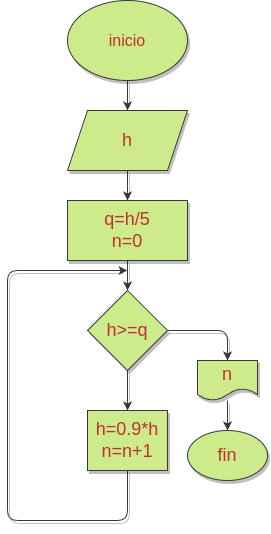

The diagram above was exported from draw.io. Its source (the exported page's mxGraphModel, read from the mxfile embedded in the PNG):
<mxGraphModel dx="883" dy="615" grid="1" gridSize="10" guides="1" tooltips="1" connect="1" arrows="1" fold="1" page="1" pageScale="1" pageWidth="827" pageHeight="1169" math="0" shadow="0">
  <root>
    <mxCell id="0" />
    <mxCell id="1" parent="0" />
    <mxCell id="3" style="edgeStyle=none;html=1;fontSize=18;entryX=0.5;entryY=0;entryDx=0;entryDy=0;fillColor=#cdeb8b;shadow=1;strokeColor=#36393d;fontColor=#bf3131;" edge="1" parent="1" source="2" target="4">
      <mxGeometry relative="1" as="geometry">
        <mxPoint x="580" y="170" as="targetPoint" />
      </mxGeometry>
    </mxCell>
    <mxCell id="2" value="&lt;font size=&quot;3&quot;&gt;inicio&lt;/font&gt;" style="ellipse;whiteSpace=wrap;html=1;fillColor=#cdeb8b;shadow=1;strokeColor=#36393d;fontColor=#bf3131;" vertex="1" parent="1">
      <mxGeometry x="520" y="80" width="120" height="80" as="geometry" />
    </mxCell>
    <mxCell id="5" style="edgeStyle=none;html=1;fontSize=18;entryX=0.5;entryY=0;entryDx=0;entryDy=0;fillColor=#cdeb8b;shadow=1;strokeColor=#36393d;fontColor=#bf3131;" edge="1" parent="1" source="4" target="6">
      <mxGeometry relative="1" as="geometry">
        <mxPoint x="580" y="260" as="targetPoint" />
      </mxGeometry>
    </mxCell>
    <mxCell id="4" value="h" style="shape=parallelogram;perimeter=parallelogramPerimeter;whiteSpace=wrap;html=1;fixedSize=1;fontSize=18;fillColor=#cdeb8b;shadow=1;strokeColor=#36393d;fontColor=#bf3131;" vertex="1" parent="1">
      <mxGeometry x="520" y="190" width="120" height="60" as="geometry" />
    </mxCell>
    <mxCell id="7" style="edgeStyle=none;html=1;fontSize=18;fillColor=#cdeb8b;shadow=1;strokeColor=#36393d;fontColor=#bf3131;" edge="1" parent="1" source="6">
      <mxGeometry relative="1" as="geometry">
        <mxPoint x="580" y="370" as="targetPoint" />
      </mxGeometry>
    </mxCell>
    <mxCell id="6" value="q=h/5&lt;br&gt;n=0" style="rounded=0;whiteSpace=wrap;html=1;fontSize=18;fillColor=#cdeb8b;shadow=1;strokeColor=#36393d;fontColor=#bf3131;" vertex="1" parent="1">
      <mxGeometry x="520" y="280" width="120" height="60" as="geometry" />
    </mxCell>
    <mxCell id="9" style="edgeStyle=none;html=1;fontSize=18;fillColor=#cdeb8b;shadow=1;strokeColor=#36393d;fontColor=#bf3131;" edge="1" parent="1" source="8">
      <mxGeometry relative="1" as="geometry">
        <mxPoint x="680" y="440" as="targetPoint" />
        <Array as="points">
          <mxPoint x="680" y="410" />
        </Array>
      </mxGeometry>
    </mxCell>
    <mxCell id="16" style="edgeStyle=none;html=1;fontSize=18;fillColor=#cdeb8b;shadow=1;strokeColor=#36393d;fontColor=#bf3131;" edge="1" parent="1" source="8">
      <mxGeometry relative="1" as="geometry">
        <mxPoint x="580" y="490" as="targetPoint" />
      </mxGeometry>
    </mxCell>
    <mxCell id="8" value="h&amp;gt;=q" style="rhombus;whiteSpace=wrap;html=1;fontSize=18;fillColor=#cdeb8b;shadow=1;strokeColor=#36393d;fontColor=#bf3131;" vertex="1" parent="1">
      <mxGeometry x="540" y="370" width="80" height="80" as="geometry" />
    </mxCell>
    <mxCell id="12" style="edgeStyle=none;html=1;fontSize=18;fillColor=#cdeb8b;shadow=1;strokeColor=#36393d;fontColor=#bf3131;" edge="1" parent="1" source="10">
      <mxGeometry relative="1" as="geometry">
        <mxPoint x="680" y="510" as="targetPoint" />
      </mxGeometry>
    </mxCell>
    <mxCell id="10" value="n" style="shape=document;whiteSpace=wrap;html=1;boundedLbl=1;fontSize=18;fillColor=#cdeb8b;shadow=1;strokeColor=#36393d;fontColor=#bf3131;" vertex="1" parent="1">
      <mxGeometry x="650" y="440" width="60" height="40" as="geometry" />
    </mxCell>
    <mxCell id="13" value="fin" style="ellipse;whiteSpace=wrap;html=1;fontSize=18;fillColor=#cdeb8b;shadow=1;strokeColor=#36393d;fontColor=#bf3131;" vertex="1" parent="1">
      <mxGeometry x="640" y="510" width="80" height="50" as="geometry" />
    </mxCell>
    <mxCell id="20" style="edgeStyle=none;html=1;fontSize=18;fillColor=#cdeb8b;shadow=1;strokeColor=#36393d;fontColor=#bf3131;" edge="1" parent="1" source="17">
      <mxGeometry relative="1" as="geometry">
        <mxPoint x="580" y="350" as="targetPoint" />
        <Array as="points">
          <mxPoint x="580" y="600" />
          <mxPoint x="460" y="600" />
          <mxPoint x="460" y="350" />
        </Array>
      </mxGeometry>
    </mxCell>
    <mxCell id="17" value="h=0.9*h&lt;br&gt;n=n+1" style="rounded=0;whiteSpace=wrap;html=1;fontSize=18;fillColor=#cdeb8b;shadow=1;strokeColor=#36393d;fontColor=#bf3131;" vertex="1" parent="1">
      <mxGeometry x="540" y="490" width="80" height="60" as="geometry" />
    </mxCell>
  </root>
</mxGraphModel>